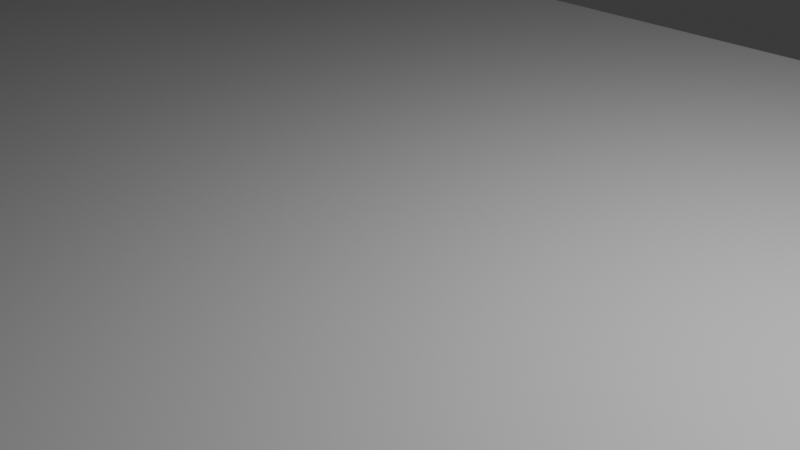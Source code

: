 # Source: 4_2_GeometryNodesPractice6_August18th2024_wheel.blend  (saved by Blender 4.2.66; exported with 4.5.12 LTS)
import bpy
from mathutils import Matrix  # noqa: F401  (used for matrix-valued properties, if any)

bpy.ops.wm.read_factory_settings(use_empty=True)
scene = bpy.context.scene
scene.name = 'Scene'

# ---- collections
col_collection = bpy.data.collections.new('Collection'); scene.collection.children.link(col_collection)

# ---- materials (node trees are filled in below, after node groups)
mat_plane_material = bpy.data.materials.new('Plane Material')
mat_tire_rubber = bpy.data.materials.new('Tire Rubber')
mat_spokes = bpy.data.materials.new('Spokes')
mat_axel = bpy.data.materials.new('Axel')
mat_bolt = bpy.data.materials.new('Bolt')

# ---- node groups
ng_geometry_nodes = bpy.data.node_groups.new('Geometry Nodes', 'GeometryNodeTree')
_s = ng_geometry_nodes.interface.new_socket(name='Geometry', in_out='OUTPUT', socket_type='NodeSocketGeometry')
_s = ng_geometry_nodes.interface.new_socket(name='Geometry', in_out='INPUT', socket_type='NodeSocketGeometry')
_s = ng_geometry_nodes.interface.new_socket(name='Show Plane', in_out='INPUT', socket_type='NodeSocketBool')
_s = ng_geometry_nodes.interface.new_socket(name='Speed', in_out='INPUT', socket_type='NodeSocketFloat')
_s.default_value = 7.0
_s.min_value = -1e+04
_s.max_value = 1e+04
_s = ng_geometry_nodes.interface.new_socket(name='Spokes', in_out='INPUT', socket_type='NodeSocketInt')
_s.default_value = 12
_s.min_value = 3
_s = ng_geometry_nodes.interface.new_socket(name='AWD Turn', in_out='INPUT', socket_type='NodeSocketFloat')
_s.min_value = -1e+04
_s.max_value = 1e+04
_s = ng_geometry_nodes.interface.new_socket(name='FWD Turn', in_out='INPUT', socket_type='NodeSocketFloat')
_s.min_value = -1e+04
_s.max_value = 1e+04
ng_geometry_nodes.is_modifier = True
_N = ng_geometry_nodes.nodes; _L = ng_geometry_nodes.links
n0 = _N.new('NodeGroupInput'); n0.name = 'Group Input'; n0.location = (237, 706)
n1 = _N.new('NodeGroupOutput'); n1.name = 'Group Output'; n1.location = (3614, 180)
n2 = _N.new('GeometryNodeCurvePrimitiveCircle'); n2.name = 'Curve Circle'; n2.location = (54, 192)
n2.inputs[4].default_value = 3.4
n3 = _N.new('GeometryNodeJoinGeometry'); n3.name = 'Join Geometry'; n3.location = (638, 125)
n4 = _N.new('GeometryNodeCurvePrimitiveCircle'); n4.name = 'Curve Circle.001'; n4.location = (-12, 337)
n4.inputs[4].default_value = 4.5
n5 = _N.new('GeometryNodeExtrudeMesh'); n5.name = 'Extrude Mesh'; n5.location = (1045, 249)
n5.inputs[3].default_value = 2.6
n6 = _N.new('GeometryNodeJoinGeometry'); n6.name = 'Join Geometry.001'; n6.location = (1585, 62)
n7 = _N.new('GeometryNodeFillCurve'); n7.name = 'Fill Curve.001'; n7.location = (865, 134)
n8 = _N.new('GeometryNodeExtrudeMesh'); n8.name = 'Extrude Mesh.001'; n8.location = (383, -942)
n8.inputs[3].default_value = 0.3
n9 = _N.new('GeometryNodeTransform'); n9.name = 'Transform Geometry'; n9.location = (1394, -113)
n9.inputs[1].default_value = (0.0, 0.0, 1.2)
n10 = _N.new('GeometryNodeMeshCircle'); n10.name = 'Mesh Circle'; n10.location = (-364, -734)
n10.fill_type = 'TRIANGLE_FAN'
n11 = _N.new('GeometryNodeInstanceOnPoints'); n11.name = 'Instance on Points'; n11.location = (22, -908)
n12 = _N.new('GeometryNodeMeshGrid'); n12.name = 'Grid'; n12.location = (-289, -943)
n12.inputs[0].default_value = 0.2
n12.inputs[1].default_value = 4.7
n12.inputs[2].default_value = 2
n12.inputs[3].default_value = 2
n13 = _N.new('FunctionNodeAlignRotationToVector'); n13.name = 'Align Rotation to Vector'; n13.location = (-245, -1141)
n13.axis = 'Y'
n14 = _N.new('GeometryNodeInputPosition'); n14.name = 'Position'; n14.location = (-508, -1286)
n15 = _N.new('GeometryNodeExtrudeMesh'); n15.name = 'Extrude Mesh.002'; n15.location = (363, -696)
n16 = _N.new('GeometryNodeMeshCircle'); n16.name = 'Mesh Circle.001'; n16.location = (-351, -551)
n16.fill_type = 'TRIANGLE_FAN'
n16.inputs[1].default_value = 0.5
n17 = _N.new('GeometryNodeExtrudeMesh'); n17.name = 'Extrude Mesh.003'; n17.location = (18, -541)
n17.inputs[3].default_value = 1.2
n18 = _N.new('GeometryNodeMeshCircle'); n18.name = 'Mesh Circle.002'; n18.location = (190, -2)
n18.fill_type = 'TRIANGLE_FAN'
n18.inputs[1].default_value = 0.2
n19 = _N.new('GeometryNodeExtrudeMesh'); n19.name = 'Extrude Mesh.004'; n19.location = (539, -11)
n19.inputs[3].default_value = 1.4
n20 = _N.new('GeometryNodeSetMaterial'); n20.name = 'Set Material'; n20.location = (1225, 205)
n20.inputs[2].default_value = mat_tire_rubber
n21 = _N.new('GeometryNodeSetMaterial'); n21.name = 'Set Material.001'; n21.location = (812, -696)
n21.inputs[2].default_value = mat_spokes
n22 = _N.new('GeometryNodeSetMaterial'); n22.name = 'Set Material.002'; n22.location = (679, -499)
n22.inputs[2].default_value = mat_axel
n23 = _N.new('GeometryNodeSetMaterial'); n23.name = 'Set Material.003'; n23.location = (450, -410)
n23.inputs[2].default_value = mat_axel
n24 = _N.new('GeometryNodeSetMaterial'); n24.name = 'Set Material.004'; n24.location = (838, -5)
n24.inputs[2].default_value = mat_bolt
n25 = _N.new('GeometryNodeMeshGrid'); n25.name = 'Grid.001'; n25.location = (1651, 239)
n25.inputs[2].default_value = 2
n25.inputs[3].default_value = 2
n26 = _N.new('GeometryNodeInstanceOnPoints'); n26.name = 'Instance on Points.001'; n26.location = (2866, 133)
n27 = _N.new('GeometryNodeInputPosition'); n27.name = 'Position.001'; n27.location = (1529, -482)
n28 = _N.new('FunctionNodeCompare'); n28.name = 'Compare'; n28.location = (1897, -232)
n29 = _N.new('ShaderNodeSeparateXYZ'); n29.name = 'Separate XYZ'; n29.location = (1727, -367)
n30 = _N.new('ShaderNodeVectorMath'); n30.name = 'Vector Math'; n30.location = (2216, -326)
n30.operation = 'MULTIPLY'
n30.inputs[1].default_value = (-1.571, 0.0, 0.0)
n31 = _N.new('ShaderNodeCombineXYZ'); n31.name = 'Combine XYZ'; n31.location = (2047, -241)
n32 = _N.new('FunctionNodeCompare'); n32.name = 'Compare.001'; n32.location = (1906, -427)
n32.operation = 'LESS_THAN'
n33 = _N.new('ShaderNodeVectorMath'); n33.name = 'Vector Math.001'; n33.location = (2212, -523)
n33.operation = 'MULTIPLY'
n33.inputs[1].default_value = (1.571, 0.0, 0.0)
n34 = _N.new('ShaderNodeCombineXYZ'); n34.name = 'Combine XYZ.001'; n34.location = (2054, -466)
n35 = _N.new('ShaderNodeVectorMath'); n35.name = 'Vector Math.002'; n35.location = (2413, -386)
n36 = _N.new('GeometryNodeAttributeStatistic'); n36.name = 'Attribute Statistic'; n36.location = (1203, 1181)
n37 = _N.new('GeometryNodeInputPosition'); n37.name = 'Position.002'; n37.location = (791, 752)
n38 = _N.new('ShaderNodeSeparateXYZ'); n38.name = 'Separate XYZ.001'; n38.location = (979, 860)
n39 = _N.new('GeometryNodeAttributeStatistic'); n39.name = 'Attribute Statistic.001'; n39.location = (1219, 850)
n40 = _N.new('GeometryNodeInputPosition'); n40.name = 'Position.003'; n40.location = (808, 420)
n41 = _N.new('ShaderNodeSeparateXYZ'); n41.name = 'Separate XYZ.002'; n41.location = (995, 529)
n42 = _N.new('NodeGroupInput'); n42.name = 'Group Input.001'; n42.location = (2493, 310)
n43 = _N.new('GeometryNodeIndexSwitch'); n43.name = 'Index Switch'; n43.location = (3290, 222)
n44 = _N.new('GeometryNodeJoinGeometry'); n44.name = 'Join Geometry.002'; n44.location = (3132, 45)
n45 = _N.new('ShaderNodeVectorMath'); n45.name = 'Vector Math.003'; n45.location = (2603, -236)
n46 = _N.new('GeometryNodeInputSceneTime'); n46.name = 'Scene Time'; n46.location = (2507, -570)
n47 = _N.new('ShaderNodeCombineXYZ'); n47.name = 'Combine XYZ.002'; n47.location = (2869, -474)
n48 = _N.new('ShaderNodeMath'); n48.name = 'Math'; n48.location = (2693, -483)
n48.operation = 'MULTIPLY'
n49 = _N.new('NodeGroupInput'); n49.name = 'Group Input.002'; n49.location = (2495, -670)
n50 = _N.new('NodeGroupInput'); n50.name = 'Group Input.003'; n50.location = (-621, -706)
n51 = _N.new('GeometryNodeSetShadeSmooth'); n51.name = 'Set Shade Smooth'; n51.location = (1405, 191)
n52 = _N.new('GeometryNodeJoinGeometry'); n52.name = 'Join Geometry.003'; n52.location = (1141, -256)
n53 = _N.new('GeometryNodeInputPosition'); n53.name = 'Position.004'; n53.location = (2118, -1099)
n54 = _N.new('FunctionNodeCompare'); n54.name = 'Compare.002'; n54.location = (2501, -863)
n55 = _N.new('ShaderNodeSeparateXYZ'); n55.name = 'Separate XYZ.003'; n55.location = (2315, -985)
n56 = _N.new('ShaderNodeMath'); n56.name = 'Math.001'; n56.location = (2871, -701)
n57 = _N.new('ShaderNodeMath'); n57.name = 'Math.002'; n57.location = (2719, -861)
n57.operation = 'MULTIPLY'
_L.new(n2.outputs[0], n3.inputs[0])
_L.new(n4.outputs[0], n3.inputs[0])
_L.new(n51.outputs[0], n6.inputs[0])
_L.new(n3.outputs[0], n7.inputs[0])
_L.new(n43.outputs[0], n1.inputs[0])
_L.new(n7.outputs[0], n5.inputs[0])
_L.new(n10.outputs[0], n11.inputs[0])
_L.new(n12.outputs[0], n11.inputs[2])
_L.new(n13.outputs[0], n11.inputs[5])
_L.new(n14.outputs[0], n13.inputs[2])
_L.new(n11.outputs[0], n8.inputs[0])
_L.new(n10.outputs[0], n15.inputs[0])
_L.new(n16.outputs[0], n17.inputs[0])
_L.new(n9.outputs[0], n6.inputs[0])
_L.new(n18.outputs[0], n19.inputs[0])
_L.new(n5.outputs[0], n20.inputs[0])
_L.new(n15.outputs[0], n22.inputs[0])
_L.new(n17.outputs[0], n23.inputs[0])
_L.new(n19.outputs[0], n24.inputs[0])
_L.new(n25.outputs[0], n26.inputs[0])
_L.new(n27.outputs[0], n29.inputs[0])
_L.new(n29.outputs[1], n28.inputs[0])
_L.new(n28.outputs[0], n31.inputs[0])
_L.new(n28.outputs[0], n31.inputs[1])
_L.new(n28.outputs[0], n31.inputs[2])
_L.new(n31.outputs[0], n30.inputs[0])
_L.new(n29.outputs[1], n32.inputs[0])
_L.new(n32.outputs[0], n34.inputs[0])
_L.new(n32.outputs[0], n34.inputs[1])
_L.new(n32.outputs[0], n34.inputs[2])
_L.new(n34.outputs[0], n33.inputs[0])
_L.new(n30.outputs[0], n35.inputs[0])
_L.new(n45.outputs[0], n26.inputs[5])
_L.new(n33.outputs[0], n35.inputs[1])
_L.new(n0.outputs[0], n36.inputs[0])
_L.new(n37.outputs[0], n38.inputs[0])
_L.new(n38.outputs[0], n36.inputs[2])
_L.new(n40.outputs[0], n41.inputs[0])
_L.new(n0.outputs[0], n39.inputs[0])
_L.new(n41.outputs[1], n39.inputs[2])
_L.new(n39.outputs[5], n25.inputs[1])
_L.new(n36.outputs[5], n25.inputs[0])
_L.new(n26.outputs[0], n43.inputs[1])
_L.new(n44.outputs[0], n43.inputs[2])
_L.new(n42.outputs[0], n44.inputs[0])
_L.new(n26.outputs[0], n44.inputs[0])
_L.new(n42.outputs[1], n43.inputs[0])
_L.new(n6.outputs[0], n26.inputs[2])
_L.new(n35.outputs[0], n45.inputs[0])
_L.new(n46.outputs[1], n48.inputs[0])
_L.new(n48.outputs[0], n47.inputs[1])
_L.new(n47.outputs[0], n45.inputs[1])
_L.new(n49.outputs[2], n48.inputs[1])
_L.new(n50.outputs[3], n10.inputs[0])
_L.new(n20.outputs[0], n51.inputs[0])
_L.new(n8.outputs[0], n21.inputs[0])
_L.new(n23.outputs[0], n52.inputs[0])
_L.new(n22.outputs[0], n52.inputs[0])
_L.new(n21.outputs[0], n52.inputs[0])
_L.new(n52.outputs[0], n9.inputs[0])
_L.new(n24.outputs[0], n52.inputs[0])
_L.new(n56.outputs[0], n47.inputs[2])
_L.new(n53.outputs[0], n55.inputs[0])
_L.new(n49.outputs[4], n56.inputs[0])
_L.new(n55.outputs[0], n54.inputs[0])
_L.new(n54.outputs[0], n57.inputs[0])
_L.new(n49.outputs[5], n57.inputs[1])
_L.new(n57.outputs[0], n56.inputs[1])
n1.is_active_output = True

# ---- material node trees
mat_plane_material.use_nodes = True; mat_plane_material.node_tree.nodes.clear()
_N = mat_plane_material.node_tree.nodes; _L = mat_plane_material.node_tree.links
n0 = _N.new('ShaderNodeBsdfPrincipled'); n0.name = 'Principled BSDF'; n0.location = (10, 300)
n0.inputs[0].default_value = (0.8285, 0.8285, 0.8285, 1.0)
n1 = _N.new('ShaderNodeOutputMaterial'); n1.name = 'Material Output'; n1.location = (300, 300)
_L.new(n0.outputs[0], n1.inputs[0])
n1.is_active_output = True
mat_tire_rubber.use_nodes = True; mat_tire_rubber.node_tree.nodes.clear()
_N = mat_tire_rubber.node_tree.nodes; _L = mat_tire_rubber.node_tree.links
n0 = _N.new('ShaderNodeBsdfPrincipled'); n0.name = 'Principled BSDF'; n0.location = (10, 300)
n0.inputs[0].default_value = (0.1563, 0.1563, 0.1563, 1.0)
n1 = _N.new('ShaderNodeOutputMaterial'); n1.name = 'Material Output'; n1.location = (300, 300)
_L.new(n0.outputs[0], n1.inputs[0])
n1.is_active_output = True
mat_spokes.use_nodes = True; mat_spokes.node_tree.nodes.clear()
_N = mat_spokes.node_tree.nodes; _L = mat_spokes.node_tree.links
n0 = _N.new('ShaderNodeBsdfPrincipled'); n0.name = 'Principled BSDF'; n0.location = (10, 300)
n0.inputs[0].default_value = (0.4963, 0.4963, 0.4963, 1.0)
n0.inputs[1].default_value = 1.0
n0.inputs[2].default_value = 0.03684
n1 = _N.new('ShaderNodeOutputMaterial'); n1.name = 'Material Output'; n1.location = (300, 300)
_L.new(n0.outputs[0], n1.inputs[0])
n1.is_active_output = True
mat_axel.use_nodes = True; mat_axel.node_tree.nodes.clear()
_N = mat_axel.node_tree.nodes; _L = mat_axel.node_tree.links
n0 = _N.new('ShaderNodeBsdfPrincipled'); n0.name = 'Principled BSDF'; n0.location = (10, 300)
n0.inputs[0].default_value = (0.179, 0.179, 0.179, 1.0)
n0.inputs[1].default_value = 1.0
n0.inputs[2].default_value = 0.2614
n1 = _N.new('ShaderNodeOutputMaterial'); n1.name = 'Material Output'; n1.location = (300, 300)
_L.new(n0.outputs[0], n1.inputs[0])
n1.is_active_output = True
mat_bolt.use_nodes = True; mat_bolt.node_tree.nodes.clear()
_N = mat_bolt.node_tree.nodes; _L = mat_bolt.node_tree.links
n0 = _N.new('ShaderNodeBsdfPrincipled'); n0.name = 'Principled BSDF'; n0.location = (10, 300)
n0.inputs[0].default_value = (0.3698, 0.3698, 0.3698, 1.0)
n0.inputs[1].default_value = 1.0
n0.inputs[2].default_value = 0.2018
n1 = _N.new('ShaderNodeOutputMaterial'); n1.name = 'Material Output'; n1.location = (300, 300)
_L.new(n0.outputs[0], n1.inputs[0])
n1.is_active_output = True

# ---- world
world_world = bpy.data.worlds.new('World'); scene.world = world_world
world_world.use_nodes = True; world_world.node_tree.nodes.clear()
_N = world_world.node_tree.nodes; _L = world_world.node_tree.links
n0 = _N.new('ShaderNodeOutputWorld'); n0.name = 'World Output'; n0.location = (300, 300)
n1 = _N.new('ShaderNodeBackground'); n1.name = 'Background'; n1.location = (10, 300)
n1.inputs[0].default_value = (0.05088, 0.05088, 0.05088, 1.0)
_L.new(n1.outputs[0], n0.inputs[0])
n0.is_active_output = True
world_world.color = (0.05088, 0.05088, 0.05088)
world_world.sun_shadow_jitter_overblur = 0.0

# ---- cameras
cam_camera = bpy.data.cameras.new('Camera')
cam_camera.clip_end = 100.0
cam_camera.ortho_scale = 7.314

# ---- lights
light_light = bpy.data.lights.new('Light', 'POINT')
light_light.energy = 1000.0
light_light.shadow_soft_size = 0.1

# ---- meshes
me_plane = bpy.data.meshes.new('Plane')
me_plane.from_pydata([(-14.2, -7.67, 0.0), (14.2, -7.67, 0.0), (-14.2, 7.67, 0.0), (14.2, 7.67, 0.0)], [], [(0, 1, 3, 2)])
_uv = me_plane.uv_layers.new(name='UVMap')
_uv.uv.foreach_set('vector', [0.0, 0.0, 1.0, 0.0, 1.0, 1.0, 0.0, 1.0])
me_plane.materials.append(mat_plane_material)
me_plane.materials.append(mat_tire_rubber)
me_plane.materials.append(mat_spokes)
me_plane.materials.append(mat_axel)
me_plane.materials.append(mat_bolt)
me_plane.update()

# ---- objects
ob_light = bpy.data.objects.new('Light', light_light)
ob_camera_lifeisvaluable = bpy.data.objects.new('Camera_LifeIsValuable', cam_camera)
ob_plane = bpy.data.objects.new('Plane', me_plane)

# ---- transforms, parenting, visibility, modifiers, constraints
ob_light.location = (4.963, 1.005, 5.904)
ob_light.rotation_euler = (0.6503, 0.05522, 1.866)
ob_light.lock_rotations_4d = False
ob_light.empty_display_type = 'ARROWS'
ob_light.color = (0.0, 0.0, 0.0, 0.0)
ob_light.lineart.crease_threshold = 0.0
ob_camera_lifeisvaluable.location = (7.359, -6.926, 4.958)
ob_camera_lifeisvaluable.rotation_euler = (1.109, 0.0, 0.8149)
ob_camera_lifeisvaluable.lock_rotations_4d = False
ob_camera_lifeisvaluable.empty_display_type = 'ARROWS'
ob_camera_lifeisvaluable.color = (0.0, 0.0, 0.0, 0.0)
ob_camera_lifeisvaluable.display_type = 'WIRE'
ob_camera_lifeisvaluable.lineart.crease_threshold = 0.0
ob_plane.location = (0.0, 0.0, 0.0)
_m = ob_plane.modifiers.new('GeometryNodes', 'NODES')
_m.node_group = ng_geometry_nodes
_gi = [s.identifier for s in ng_geometry_nodes.interface.items_tree if s.item_type == 'SOCKET' and s.in_out == 'INPUT']
_m[_gi[1]] = True  # Show Plane
_m[_gi[3]] = 20  # Spokes

# ---- collection membership
col_collection.objects.link(ob_light)
col_collection.objects.link(ob_camera_lifeisvaluable)
col_collection.objects.link(ob_plane)

# ---- scene / render settings (as saved in the file)
scene.camera = ob_camera_lifeisvaluable
scene.frame_start = 1; scene.frame_end = 250; scene.frame_set(1)
scene.render.engine = 'BLENDER_EEVEE_NEXT'
scene.render.image_settings.file_format = 'FFMPEG'
scene.render.image_settings.color_mode = 'RGB'
bpy.context.view_layer.update()
